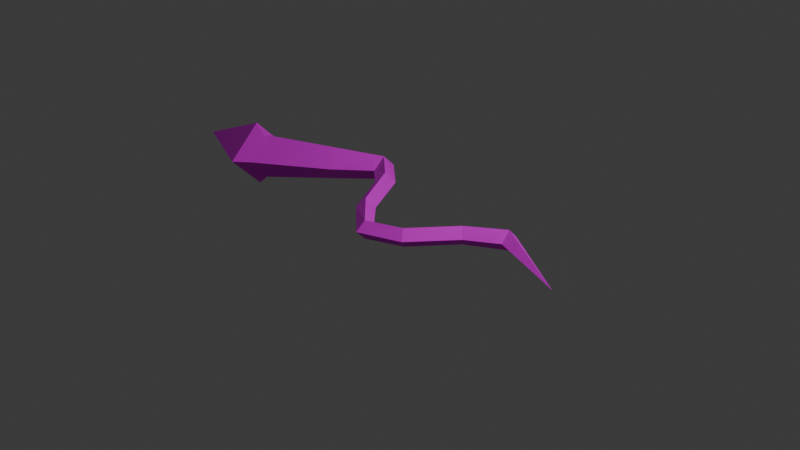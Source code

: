 # Source: snake.blend  (saved by Blender 4.3.32; exported with 4.5.12 LTS)
import bpy
from mathutils import Matrix  # noqa: F401  (used for matrix-valued properties, if any)

bpy.ops.wm.read_factory_settings(use_empty=True)
scene = bpy.context.scene
scene.name = 'Scene'

# ---- collections
col_collection = bpy.data.collections.new('Collection'); scene.collection.children.link(col_collection)

# ---- images (referenced by path relative to the original .blend; pixels are not part of the script)
import os
ASSET_DIR = os.environ.get("B2B_ASSET_DIR", "")  # directory of the original .blend (textures are referenced by path, not embedded)
HERE = os.path.dirname(os.path.abspath(__file__))  # packed textures are extracted next to this script under _unpacked/

def load_image(name, relpath, width, height, colorspace="sRGB"):
    """Load a texture the original file referenced (path relative to the .blend, or extracted next to this script)."""
    p = next((c for c in (os.path.join(HERE, relpath), os.path.join(ASSET_DIR, relpath)) if relpath and os.path.exists(c)), "")
    if p:
        img = bpy.data.images.load(p, check_existing=True)
        img.name = name
    else:  # same state as the original file: an image datablock whose file is absent (Cycles renders it pink)
        img = bpy.data.images.new(name, width, height)
        img.source = "FILE"
        img.filepath = "//" + (relpath or name)
    img.colorspace_settings.name = colorspace
    return img
img_skin = load_image('skin', 'skin.png', 1024, 1024, 'sRGB')

# ---- materials (node trees are filled in below, after node groups)
mat_material_001 = bpy.data.materials.new('Material.001')

# ---- material node trees
mat_material_001.use_nodes = True; mat_material_001.node_tree.nodes.clear()
_N = mat_material_001.node_tree.nodes; _L = mat_material_001.node_tree.links
n0 = _N.new('ShaderNodeBsdfPrincipled'); n0.name = 'Principled BSDF'; n0.location = (111, 300)
n0.inputs[2].default_value = 1.0
n1 = _N.new('ShaderNodeOutputMaterial'); n1.name = 'Material Output'; n1.location = (401, 300)
n2 = _N.new('ShaderNodeTexVoronoi'); n2.name = 'Voronoi Texture'; n2.location = (-687, 227)
n2.feature = 'DISTANCE_TO_EDGE'
n2.inputs[2].default_value = 35.0
n2.inputs[4].default_value = 1.0
n3 = _N.new('ShaderNodeMapping'); n3.name = 'Mapping'; n3.location = (-940, 250)
n4 = _N.new('ShaderNodeUVMap'); n4.name = 'UV Map'; n4.location = (-1184, 113)
n5 = _N.new('ShaderNodeValToRGB'); n5.name = 'Color Ramp'; n5.location = (-500, 280)
while len(n5.color_ramp.elements) > 1: n5.color_ramp.elements.remove(n5.color_ramp.elements[-1])
n5.color_ramp.elements[0].position = 0.004545; n5.color_ramp.elements[0].color = (0.02426, 0.02217, 0.0, 1.0)
_e = n5.color_ramp.elements.new(0.2614); _e.color = (0.1027, 0.157, 0.01109, 1.0)
_e = n5.color_ramp.elements.new(1.0); _e.color = (0.1812, 0.2918, 0.02217, 1.0)
n6 = _N.new('ShaderNodeTexImage'); n6.name = 'Image Texture'; n6.location = (-267, -5)
n6.image = img_skin
n6.interpolation = 'Closest'
_L.new(n0.outputs[0], n1.inputs[0])
_L.new(n4.outputs[0], n3.inputs[0])
_L.new(n3.outputs[0], n2.inputs[0])
_L.new(n2.outputs[0], n5.inputs[0])
_L.new(n6.outputs[0], n0.inputs[0])
n1.is_active_output = True

# ---- world
world_world = bpy.data.worlds.new('World'); scene.world = world_world
world_world.use_nodes = True; world_world.node_tree.nodes.clear()
_N = world_world.node_tree.nodes; _L = world_world.node_tree.links
n0 = _N.new('ShaderNodeOutputWorld'); n0.name = 'World Output'; n0.location = (300, 300)
n1 = _N.new('ShaderNodeBackground'); n1.name = 'Background'; n1.location = (10, 300)
n1.inputs[0].default_value = (0.05088, 0.05088, 0.05088, 1.0)
_L.new(n1.outputs[0], n0.inputs[0])
n0.is_active_output = True
world_world.color = (0.05088, 0.05088, 0.05088)
world_world.sun_shadow_jitter_overblur = 0.0

# ---- cameras
cam_camera = bpy.data.cameras.new('Camera')
cam_camera.clip_end = 100.0
cam_camera.ortho_scale = 7.314

# ---- lights
light_light = bpy.data.lights.new('Light', 'POINT')
light_light.energy = 1000.0
light_light.shadow_soft_size = 0.1

# ---- meshes
me_cube_001 = bpy.data.meshes.new('Cube.001')
me_cube_001.from_pydata([(0.08065, -0.2638, -0.2638), (0.08065, -0.2638, 0.2638), (0.08065, 0.2638, -0.2638), (0.08065, 0.2638, 0.2638), (0.5017, 0.0, 0.0), (-0.8316, 0.0, 0.0), (0.1916, 0.1857, 0.1857), (0.1916, -0.1857, 0.1857), (0.1916, -0.1857, -0.1857), (0.1916, 0.1857, -0.1857), (0.9075, 0.4553, -0.1882), (1.01, 0.2094, -0.2094), (0.9075, 0.1882, -0.4553), (0.8054, 0.4341, -0.4341), (1.382, 0.638, -0.4417), (1.373, 0.4419, -0.4419), (1.382, 0.4417, -0.638), (1.391, 0.6378, -0.6378), (1.679, 0.4403, -0.2797), (1.591, 0.3089, -0.3089), (1.679, 0.2797, -0.4403), (1.767, 0.4111, -0.4111), (2.004, 0.03004, 0.1162), (1.923, -0.08849, 0.08849), (2.004, -0.1162, -0.03004), (2.085, 0.002365, -0.002365), (2.386, -0.2212, 0.3661), (2.368, -0.3649, 0.3649), (2.386, -0.3661, 0.2212), (2.404, -0.2224, 0.2224), (2.774, -0.109, 0.2539), (2.835, -0.2393, 0.2393), (2.774, -0.2539, 0.109), (2.712, -0.1235, 0.1235), (3.136, 0.2139, -0.06884), (3.205, 0.08766, -0.08766), (3.136, 0.06884, -0.2139), (3.067, 0.1951, -0.1951), (3.523, 0.3979, -0.2388), (3.53, 0.239, -0.239), (3.523, 0.2388, -0.3979), (3.516, 0.3977, -0.3977), (4.442, 6.384e-07, -2.607e-07), (4.442, 2.925e-07, -2.925e-07), (4.442, 2.607e-07, -6.384e-07), (4.442, 6.067e-07, -6.067e-07)], [], [(2, 3, 4), (4, 1, 0), (2, 4, 0), (4, 3, 1), (1, 3, 5), (3, 2, 5), (6, 10, 13, 9), (7, 11, 10, 6), (8, 12, 11, 7), (9, 13, 12, 8), (10, 14, 17, 13), (11, 15, 14, 10), (12, 16, 15, 11), (13, 17, 16, 12), (14, 18, 21, 17), (15, 19, 18, 14), (16, 20, 19, 15), (17, 21, 20, 16), (18, 22, 25, 21), (19, 23, 22, 18), (20, 24, 23, 19), (21, 25, 24, 20), (22, 26, 29, 25), (23, 27, 26, 22), (24, 28, 27, 23), (25, 29, 28, 24), (26, 30, 33, 29), (27, 31, 30, 26), (28, 32, 31, 27), (29, 33, 32, 28), (30, 34, 37, 33), (31, 35, 34, 30), (32, 36, 35, 31), (33, 37, 36, 32), (34, 38, 41, 37), (35, 39, 38, 34), (36, 40, 39, 35), (37, 41, 40, 36), (38, 42, 45, 41), (39, 43, 42, 38), (40, 44, 43, 39), (41, 45, 44, 40)])
_uv = me_cube_001.uv_layers.new(name='UVMap')
_uv.uv.foreach_set('vector', [0.6376, 0.7719, 0.7869, 0.7309, 0.7401, 0.8328, 0.3176, 0.7336, 0.4629, 0.6555, 0.4629, 0.8103, 0.08345, 0.8206, -2.428e-08, 0.7367, 0.08345, 0.6658, 0.4907, 0.9753, 0.4772, 0.8115, 0.6196, 0.8722, 0.6196, 0.8722, 0.4772, 0.8115, 0.6196, 0.6496, 0.7869, 0.7309, 0.6376, 0.7719, 0.6376, 0.484, 0.7584, 6.287e-10, 0.7193, 0.2469, 0.6412, 0.2392, 0.6541, 0.03185, 0.8935, 0.484, 0.8669, 0.7737, 0.7887, 0.7683, 0.7899, 0.5181, 0.997, 0.5181, 0.9982, 0.7683, 0.92, 0.7737, 0.8935, 0.484, 0.8627, 0.03166, 0.8757, 0.2389, 0.7976, 0.2466, 0.7584, 1.166e-08, 0.7193, 0.2469, 0.6919, 0.4116, 0.6376, 0.4307, 0.6412, 0.2392, 0.8669, 0.7737, 0.8408, 0.915, 0.7869, 0.9352, 0.7887, 0.7683, 0.9982, 0.7683, 1.0, 0.9352, 0.9461, 0.915, 0.92, 0.7737, 0.8757, 0.2389, 0.8794, 0.4301, 0.8251, 0.4111, 0.7976, 0.2466, 0.6919, 0.4116, 0.7584, 0.4532, 0.7283, 0.484, 0.6376, 0.4307, 0.8408, 0.915, 0.8935, 0.9396, 0.8637, 0.9696, 0.7869, 0.9352, 1.0, 0.9352, 0.9232, 0.9696, 0.8935, 0.9396, 0.9461, 0.915, 0.8794, 0.4301, 0.7885, 0.4813, 0.7584, 0.4509, 0.8251, 0.4111, 0.1207, 0.6658, 0.1207, 0.798, 0.0867, 0.8141, 0.08345, 0.683, 0.1921, 0.8166, 0.1921, 0.6848, 0.2224, 0.6658, 0.2253, 0.7961, 0.1921, 0.6854, 0.1891, 0.816, 0.1579, 0.7977, 0.1579, 0.6658, 0.1207, 0.7968, 0.1239, 0.6658, 0.1579, 0.6818, 0.1579, 0.8141, 0.387, 7.317e-08, 0.4772, 0.06239, 0.4365, 0.07426, 0.3567, 0.02452, 0.05892, 7.896e-08, 0.1588, 0.06505, 0.1181, 0.07648, 0.0284, 0.0229, 0.2892, 0.0229, 0.1995, 0.07648, 0.1588, 0.06505, 0.2587, -3.123e-08, 0.5981, 0.02407, 0.5178, 0.07193, 0.4772, 0.06022, 0.5678, -5.958e-08, 0.4772, 0.06239, 0.4651, 0.1841, 0.4242, 0.1725, 0.4365, 0.07426, 0.1588, 0.06505, 0.1466, 0.2082, 0.1057, 0.1967, 0.1181, 0.07648, 0.1995, 0.07648, 0.2119, 0.1967, 0.171, 0.2082, 0.1588, 0.06505, 0.5178, 0.07193, 0.5302, 0.1699, 0.4893, 0.1816, 0.4772, 0.06022, 0.4651, 0.1841, 0.3922, 0.3328, 0.3521, 0.3185, 0.4242, 0.1725, 0.1466, 0.2082, 0.07285, 0.3625, 0.03273, 0.3483, 0.1057, 0.1967, 0.2119, 0.1967, 0.2848, 0.3483, 0.2447, 0.3625, 0.171, 0.2082, 0.5302, 0.1699, 0.6028, 0.3167, 0.5627, 0.331, 0.4893, 0.1816, 0.3922, 0.3328, 0.3639, 0.4651, 0.3176, 0.4712, 0.3521, 0.3185, 0.07285, 0.3625, 0.04634, 0.4736, 5.894e-09, 0.4794, 0.03273, 0.3483, 0.2848, 0.3483, 0.3176, 0.4794, 0.2712, 0.4736, 0.2447, 0.3625, 0.6028, 0.3167, 0.6376, 0.4694, 0.5913, 0.4634, 0.5627, 0.331, 0.3639, 0.4651, 0.4772, 0.6555, 0.4772, 0.6555, 0.3176, 0.4712, 0.04634, 0.4736, 0.1588, 0.6658, 0.1588, 0.6658, 5.894e-09, 0.4794, 0.3176, 0.4794, 0.1588, 0.6658, 0.1588, 0.6658, 0.2712, 0.4736, 0.6376, 0.4694, 0.4772, 0.6496, 0.4772, 0.6496, 0.5913, 0.4634])
me_cube_001.materials.append(mat_material_001)
me_cube_001.update()
me_cube_002 = bpy.data.meshes.new('Cube.002')
me_cube_002.from_pydata([(0.08065, -0.2638, -0.2638), (0.08065, -0.2638, 0.2638), (0.08065, 0.2638, -0.2638), (-0.8316, 0.0, 0.0)], [], [(0, 1, 3), (2, 0, 3)])
_uv = me_cube_002.uv_layers.new(name='UVMap')
_uv.uv.foreach_set('vector', [0.5298, 0.3608, 0.5796, 0.5399, 0.2323, 0.5399, 0.3949, 0.233, 0.5298, 0.3608, 0.2323, 0.5399])
me_cube_002.materials.append(mat_material_001)
me_cube_002.update()

# ---- objects
ob_light = bpy.data.objects.new('Light', light_light)
ob_camera = bpy.data.objects.new('Camera', cam_camera)
ob_cube = bpy.data.objects.new('Cube', me_cube_001)
ob_cube_001 = bpy.data.objects.new('Cube.001', me_cube_002)

# ---- transforms, parenting, visibility, modifiers, constraints
ob_light.location = (4.076, 1.005, 5.904)
ob_light.rotation_euler = (0.6503, 0.05522, 1.866)
ob_light.lock_rotations_4d = False
ob_light.empty_display_type = 'ARROWS'
ob_light.color = (0.0, 0.0, 0.0, 0.0)
ob_light.lineart.crease_threshold = 0.0
ob_camera.location = (7.359, -6.926, 4.958)
ob_camera.rotation_euler = (1.109, 0.0, 0.8149)
ob_camera.lock_rotations_4d = False
ob_camera.empty_display_type = 'ARROWS'
ob_camera.color = (0.0, 0.0, 0.0, 0.0)
ob_camera.display_type = 'WIRE'
ob_camera.lineart.crease_threshold = 0.0
ob_cube.location = (-2.442, 0.0, 0.0)
ob_cube.rotation_euler = (0.7854, -0.0, 0.0)
ob_cube_001.location = (-2.442, 0.0, 0.0)
ob_cube_001.rotation_euler = (0.7854, -0.0, 0.0)

# ---- collection membership
col_collection.objects.link(ob_light)
col_collection.objects.link(ob_camera)
col_collection.objects.link(ob_cube)
col_collection.objects.link(ob_cube_001)

# ---- scene / render settings (as saved in the file)
scene.camera = ob_camera
scene.frame_start = 1; scene.frame_end = 250; scene.frame_set(1)
scene.render.engine = 'CYCLES'
scene.cycles.bake_type = 'DIFFUSE'
bpy.context.view_layer.update()
